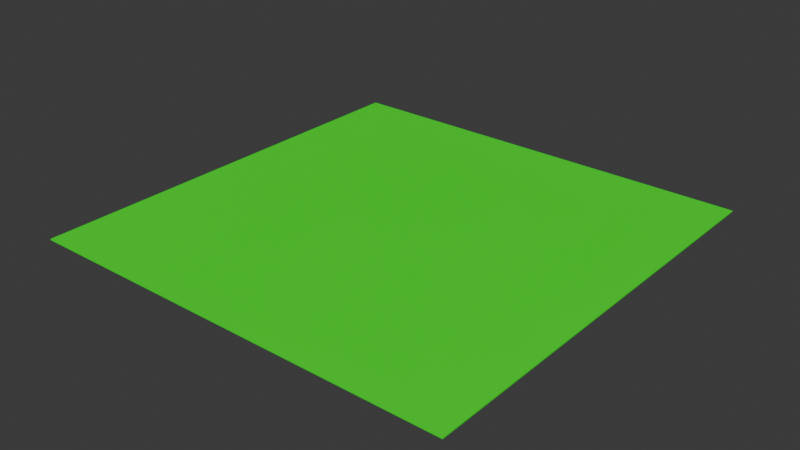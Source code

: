 # Source: green.blend  (saved by Blender 4.0.36; exported with 4.5.12 LTS)
import bpy
from mathutils import Matrix  # noqa: F401  (used for matrix-valued properties, if any)

bpy.ops.wm.read_factory_settings(use_empty=True)
scene = bpy.context.scene
scene.name = 'Scene'

# ---- collections
col_collection = bpy.data.collections.new('Collection'); scene.collection.children.link(col_collection)

# ---- materials (node trees are filled in below, after node groups)
mat_material = bpy.data.materials.new('Material')
mat_material.alpha_threshold = 0.0
mat_material.use_transparent_shadow = False
mat_material.roughness = 0.5
mat_material.line_color = (0.0, 0.0, 0.0, 1.0)

# ---- material node trees
mat_material.use_nodes = True; mat_material.node_tree.nodes.clear()
_N = mat_material.node_tree.nodes; _L = mat_material.node_tree.links
n0 = _N.new('ShaderNodeOutputMaterial'); n0.name = 'Material Output'; n0.location = (300, 300)
n1 = _N.new('ShaderNodeBsdfPrincipled'); n1.name = 'Principled BSDF'; n1.location = (10, 300)
n1.inputs[0].default_value = (0.0, 1.0, 0.0, 1.0)
n1.inputs[3].default_value = 1.45
_L.new(n1.outputs[0], n0.inputs[0])
n0.is_active_output = True

# ---- world
world_world = bpy.data.worlds.new('World'); scene.world = world_world
world_world.use_nodes = True; world_world.node_tree.nodes.clear()
_N = world_world.node_tree.nodes; _L = world_world.node_tree.links
n0 = _N.new('ShaderNodeOutputWorld'); n0.name = 'World Output'; n0.location = (300, 300)
n1 = _N.new('ShaderNodeBackground'); n1.name = 'Background'; n1.location = (10, 300)
n1.inputs[0].default_value = (0.05088, 0.05088, 0.05088, 1.0)
_L.new(n1.outputs[0], n0.inputs[0])
n0.is_active_output = True
world_world.color = (0.05088, 0.05088, 0.05088)
world_world.use_sun_shadow = False
world_world.sun_shadow_jitter_overblur = 0.0

# ---- meshes
me_cube_001 = bpy.data.meshes.new('Cube.001')
me_cube_001.from_pydata([(-0.5, -0.5, 4.657e-09), (-0.5, -0.5, 0.0025), (-0.5, 0.5, 4.657e-09), (-0.5, 0.5, 0.0025), (0.5, -0.5, 4.657e-09), (0.5, -0.5, 0.0025), (0.5, 0.5, 4.657e-09), (0.5, 0.5, 0.0025)], [], [(0, 1, 3, 2), (2, 3, 7, 6), (6, 7, 5, 4), (4, 5, 1, 0), (2, 6, 4, 0), (7, 3, 1, 5)])
_uv = me_cube_001.uv_layers.new(name='UVMap')
_uv.uv.foreach_set('vector', [0.375, 0.0, 0.625, 0.0, 0.625, 0.25, 0.375, 0.25, 0.375, 0.25, 0.625, 0.25, 0.625, 0.5, 0.375, 0.5, 0.375, 0.5, 0.625, 0.5, 0.625, 0.75, 0.375, 0.75, 0.375, 0.75, 0.625, 0.75, 0.625, 1.0, 0.375, 1.0, 0.125, 0.5, 0.375, 0.5, 0.375, 0.75, 0.125, 0.75, 0.625, 0.5, 0.875, 0.5, 0.875, 0.75, 0.625, 0.75])
me_cube_001.materials.append(mat_material)
me_cube_001.update()

# ---- objects
ob_cube = bpy.data.objects.new('Cube', me_cube_001)

# ---- transforms, parenting, visibility, modifiers, constraints
ob_cube.location = (0.0, 0.0, 0.0)

# ---- collection membership
col_collection.objects.link(ob_cube)

# ---- scene / render settings (as saved in the file)
scene.frame_start = 1; scene.frame_end = 250; scene.frame_set(1)
scene.render.engine = 'BLENDER_EEVEE_NEXT'
scene.cycles.sampling_pattern = 'TABULATED_SOBOL'
bpy.context.view_layer.update()

# ---- added for rendering (the .blend has no active camera and no usable light): camera, sun
cam_auto = bpy.data.cameras.new('AutoCamera')
cam_auto.lens = 50.0
cam_auto.sensor_width = 36.0
cam_auto.clip_end = 1000.0
ob_auto_camera = bpy.data.objects.new('AutoCamera', cam_auto)
scene.collection.objects.link(ob_auto_camera)
ob_auto_camera.location = (1.30847, -1.57016, 1.04802)
ob_auto_camera.rotation_euler = (1.09748, -7.21219e-08, 0.694738)
scene.camera = ob_auto_camera
light_auto_sun = bpy.data.lights.new('AutoSun', 'SUN')
light_auto_sun.energy = 3.0
light_auto_sun.angle = 0.0523599
ob_auto_sun = bpy.data.objects.new('AutoSun', light_auto_sun)
scene.collection.objects.link(ob_auto_sun)
ob_auto_sun.rotation_euler = (0.872665, 0.174533, 0.523599)
bpy.context.view_layer.update()
